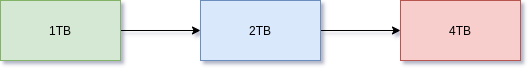

The diagram above was exported from draw.io. Its source (the exported page's mxGraphModel, read from the mxfile embedded in the PNG):
<mxGraphModel dx="1035" dy="521" grid="1" gridSize="10" guides="1" tooltips="1" connect="1" arrows="1" fold="1" page="1" pageScale="1" pageWidth="850" pageHeight="1100" math="0" shadow="0">
  <root>
    <mxCell id="0" />
    <mxCell id="1" parent="0" />
    <mxCell id="jmERIYLuEiwTlw2zkvTv-4" value="" style="edgeStyle=orthogonalEdgeStyle;rounded=0;orthogonalLoop=1;jettySize=auto;html=1;" edge="1" parent="1" source="jmERIYLuEiwTlw2zkvTv-1" target="jmERIYLuEiwTlw2zkvTv-2">
      <mxGeometry relative="1" as="geometry" />
    </mxCell>
    <mxCell id="jmERIYLuEiwTlw2zkvTv-1" value="1TB" style="rounded=0;whiteSpace=wrap;html=1;fillColor=#d5e8d4;strokeColor=#82b366;" vertex="1" parent="1">
      <mxGeometry x="80" y="40" width="120" height="60" as="geometry" />
    </mxCell>
    <mxCell id="jmERIYLuEiwTlw2zkvTv-5" value="" style="edgeStyle=orthogonalEdgeStyle;rounded=0;orthogonalLoop=1;jettySize=auto;html=1;" edge="1" parent="1" source="jmERIYLuEiwTlw2zkvTv-2" target="jmERIYLuEiwTlw2zkvTv-3">
      <mxGeometry relative="1" as="geometry" />
    </mxCell>
    <mxCell id="jmERIYLuEiwTlw2zkvTv-2" value="2TB" style="rounded=0;whiteSpace=wrap;html=1;fillColor=#dae8fc;strokeColor=#6c8ebf;" vertex="1" parent="1">
      <mxGeometry x="280" y="40" width="120" height="60" as="geometry" />
    </mxCell>
    <mxCell id="jmERIYLuEiwTlw2zkvTv-3" value="4TB" style="rounded=0;whiteSpace=wrap;html=1;fillColor=#f8cecc;strokeColor=#b85450;" vertex="1" parent="1">
      <mxGeometry x="480" y="40" width="120" height="60" as="geometry" />
    </mxCell>
  </root>
</mxGraphModel>